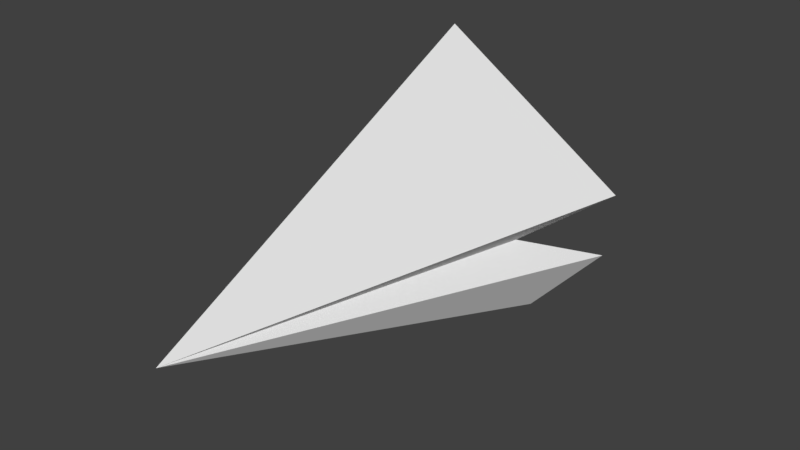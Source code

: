 # Source: Airship.blend  (saved by Blender 2.78.0; exported with 4.5.12 LTS)
import bpy
from mathutils import Matrix  # noqa: F401  (used for matrix-valued properties, if any)

bpy.ops.wm.read_factory_settings(use_empty=True)
scene = bpy.context.scene
scene.name = 'Scene'

# ---- collections
col_collection_1 = bpy.data.collections.new('Collection 1'); scene.collection.children.link(col_collection_1)

# ---- materials (node trees are filled in below, after node groups)
mat_material = bpy.data.materials.new('Material')
mat_material.alpha_threshold = 0.0
mat_material.use_transparent_shadow = False
mat_material.roughness = 0.5
mat_material.line_color = (0.0, 0.0, 0.0, 1.0)

# ---- material node trees

# ---- world
world_world = bpy.data.worlds.new('World'); scene.world = world_world
world_world.color = (0.05088, 0.05088, 0.05088)
world_world.use_sun_shadow = False
world_world.sun_shadow_jitter_overblur = 0.0
world_world.cycles.sampling_method = 'MANUAL'

# ---- meshes
me_cube = bpy.data.meshes.new('Cube')
me_cube.from_pydata([(2.197, -0.6768, 1.01), (1.462, -1.237, 0.134), (0.9717, -5.364e-07, 0.4465), (1.627, 0.0111, -0.222), (2.32, 0.223, 1.295), (-4.227, 0.2931, -0.9843), (0.987, 3.078, 0.01837)], [], [(3, 2, 1), (1, 5, 3), (0, 2, 5), (1, 2, 0), (0, 5, 1), (6, 3, 5), (4, 5, 2), (6, 4, 2, 3), (4, 6, 5)])
_uv = me_cube.uv_layers.new(name='UVMap')
_uv.uv.foreach_set('vector', [0.1421, 0.9783, 0.09408, 0.9409, 0.1421, 0.8023, 0.0, 0.5946, 0.4576, 0.0, 0.1222, 0.6878, 0.9517, 0.9136, 0.8941, 0.7225, 0.9517, 0.0, 0.0, 0.933, 0.09408, 0.8023, 0.09408, 1.0, 0.8941, 0.0, 0.8941, 0.9131, 0.7899, 0.1179, 0.4576, 0.8023, 0.1222, 0.6878, 0.4576, 0.0, 1.0, 0.0, 1.0, 0.9319, 0.9517, 0.2085, 0.4576, 0.8023, 0.0847, 0.7973, 0.1437, 0.6151, 0.1222, 0.6878, 0.7899, 0.9317, 0.4576, 0.7016, 0.7899, 0.0])
_ca = me_cube.color_attributes.new('Col', 'BYTE_COLOR', 'CORNER')
_ca.data.foreach_set('color', [0.06301, 0.06301, 0.06301, 1.0, 0.06301, 0.06301, 0.06301, 1.0, 0.06301, 0.06301, 0.06301, 1.0, 0.1779, 0.1779, 0.1779, 1.0, 0.1779, 0.1779, 0.1779, 1.0, 0.1779, 0.1779, 0.1779, 1.0, 0.03955, 0.04374, 0.04092, 1.0, 0.03955, 0.04374, 0.04092, 1.0, 0.03955, 0.04374, 0.04092, 1.0, 0.06301, 0.06301, 0.06301, 1.0, 0.06301, 0.06301, 0.06301, 1.0, 0.06301, 0.06301, 0.06301, 1.0, 0.1779, 0.1779, 0.1779, 1.0, 0.1779, 0.1779, 0.1779, 1.0, 0.1779, 0.1779, 0.1779, 1.0, 0.1779, 0.1779, 0.1779, 1.0, 0.1779, 0.1779, 0.1779, 1.0, 0.1779, 0.1779, 0.1779, 1.0, 0.03955, 0.04374, 0.04092, 1.0, 0.03955, 0.04374, 0.04092, 1.0, 0.03955, 0.04374, 0.04092, 1.0, 0.06301, 0.06301, 0.06301, 1.0, 0.06301, 0.06301, 0.06301, 1.0, 0.06301, 0.06301, 0.06301, 1.0, 0.06301, 0.06301, 0.06301, 1.0, 0.1779, 0.1779, 0.1779, 1.0, 0.1779, 0.1779, 0.1779, 1.0, 0.1779, 0.1779, 0.1779, 1.0])
me_cube.materials.append(mat_material)
me_cube.use_remesh_preserve_volume = False
me_cube.use_remesh_preserve_attributes = False
me_cube.use_mirror_vertex_groups = False
me_cube.use_paint_bone_selection = False
me_cube.use_paint_mask = True
me_cube.update()

# ---- objects
ob_cube = bpy.data.objects.new('Cube', me_cube)

# ---- transforms, parenting, visibility, modifiers, constraints
ob_cube.location = (0.0, 0.0, 0.0)
ob_cube.rotation_euler = (1.324, 0.0, 1.571)
ob_cube.scale = (1.005, 1.005, 1.005)
ob_cube.lock_rotations_4d = False
ob_cube.empty_display_type = 'ARROWS'
ob_cube.lineart.crease_threshold = 0.0
_vg = ob_cube.vertex_groups.new(name='Bone')
_vg.add([0, 1, 2, 3, 4, 5, 6], 1.0, 'REPLACE')
_m = ob_cube.modifiers.new('Armature', 'ARMATURE')

# ---- collection membership
col_collection_1.objects.link(ob_cube)

# ---- scene / render settings (as saved in the file)
scene.frame_start = 1; scene.frame_end = 30; scene.frame_set(10)
scene.render.engine = 'BLENDER_EEVEE_NEXT'
scene.render.resolution_percentage = 50
scene.render.dither_intensity = 0.0
scene.cycles.use_denoising = False
scene.cycles.samples = 128
scene.cycles.sampling_pattern = 'TABULATED_SOBOL'
scene.cycles.light_sampling_threshold = 0.0
scene.cycles.use_adaptive_sampling = False
scene.cycles.use_light_tree = False
scene.cycles.blur_glossy = 0.0
scene.cycles.sample_clamp_indirect = 0.0
scene.view_settings.view_transform = 'Standard'
bpy.context.view_layer.update()

# ---- added for rendering (the .blend has no active camera and no usable light): camera, sun
cam_auto = bpy.data.cameras.new('AutoCamera')
cam_auto.lens = 50.0
cam_auto.sensor_width = 36.0
cam_auto.clip_end = 1000.0
ob_auto_camera = bpy.data.objects.new('AutoCamera', cam_auto)
scene.collection.objects.link(ob_auto_camera)
ob_auto_camera.location = (8.03063, -10.6847, 7.41893)
ob_auto_camera.rotation_euler = (1.09748, -7.21219e-08, 0.694738)
scene.camera = ob_auto_camera
light_auto_sun = bpy.data.lights.new('AutoSun', 'SUN')
light_auto_sun.energy = 3.0
light_auto_sun.angle = 0.0523599
ob_auto_sun = bpy.data.objects.new('AutoSun', light_auto_sun)
scene.collection.objects.link(ob_auto_sun)
ob_auto_sun.rotation_euler = (0.872665, 0.174533, 0.523599)
bpy.context.view_layer.update()
